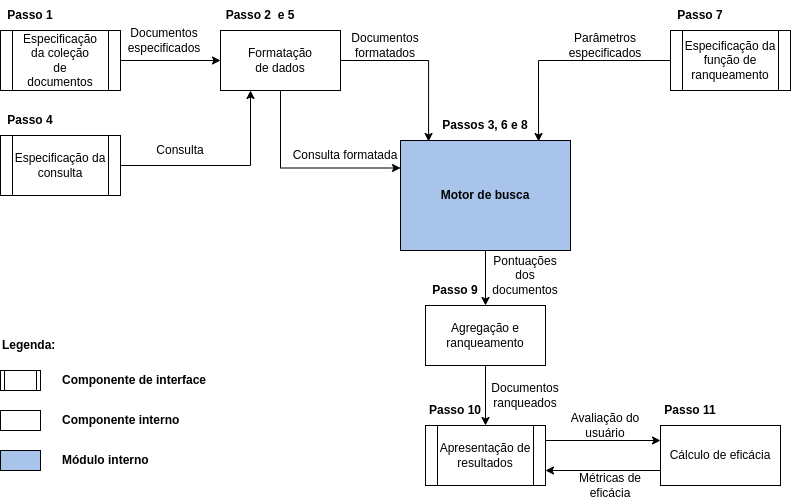

The diagram above was exported from draw.io. Its source (the exported page's mxGraphModel, read from the mxfile embedded in the PNG):
<mxGraphModel dx="1422" dy="777" grid="1" gridSize="10" guides="1" tooltips="1" connect="1" arrows="1" fold="1" page="1" pageScale="1" pageWidth="827" pageHeight="1169" math="0" shadow="0">
  <root>
    <mxCell id="0" />
    <mxCell id="1" parent="0" />
    <mxCell id="2" style="edgeStyle=orthogonalEdgeStyle;rounded=0;orthogonalLoop=1;jettySize=auto;html=1;exitX=1;exitY=0.5;exitDx=0;exitDy=0;entryX=0;entryY=0.5;entryDx=0;entryDy=0;" edge="1" source="3" target="8" parent="1">
      <mxGeometry relative="1" as="geometry" />
    </mxCell>
    <mxCell id="3" value="" style="shape=process;whiteSpace=wrap;html=1;backgroundOutline=1;" vertex="1" parent="1">
      <mxGeometry x="100" y="150" width="120" height="60" as="geometry" />
    </mxCell>
    <mxCell id="4" value="Passo 1" style="text;html=1;strokeColor=none;fillColor=none;align=center;verticalAlign=middle;whiteSpace=wrap;rounded=0;fontStyle=1" vertex="1" parent="1">
      <mxGeometry x="100" y="120" width="60" height="30" as="geometry" />
    </mxCell>
    <mxCell id="5" value="Especificação da coleção de documentos" style="text;html=1;strokeColor=none;fillColor=none;align=center;verticalAlign=middle;whiteSpace=wrap;rounded=0;" vertex="1" parent="1">
      <mxGeometry x="130" y="165" width="60" height="30" as="geometry" />
    </mxCell>
    <mxCell id="6" style="edgeStyle=orthogonalEdgeStyle;rounded=0;orthogonalLoop=1;jettySize=auto;html=1;exitX=0.5;exitY=1;exitDx=0;exitDy=0;entryX=0;entryY=0.25;entryDx=0;entryDy=0;" edge="1" source="8" target="32" parent="1">
      <mxGeometry relative="1" as="geometry">
        <Array as="points">
          <mxPoint x="380" y="288" />
        </Array>
      </mxGeometry>
    </mxCell>
    <mxCell id="7" style="edgeStyle=orthogonalEdgeStyle;rounded=0;orthogonalLoop=1;jettySize=auto;html=1;exitX=1;exitY=0.5;exitDx=0;exitDy=0;entryX=0.165;entryY=0.009;entryDx=0;entryDy=0;entryPerimeter=0;" edge="1" source="8" target="32" parent="1">
      <mxGeometry relative="1" as="geometry" />
    </mxCell>
    <mxCell id="8" value="" style="rounded=0;whiteSpace=wrap;html=1;" vertex="1" parent="1">
      <mxGeometry x="320" y="150" width="120" height="60" as="geometry" />
    </mxCell>
    <mxCell id="9" value="Passo 2&amp;nbsp; e 5" style="text;html=1;strokeColor=none;fillColor=none;align=center;verticalAlign=middle;whiteSpace=wrap;rounded=0;fontStyle=1" vertex="1" parent="1">
      <mxGeometry x="320" y="120" width="80" height="30" as="geometry" />
    </mxCell>
    <mxCell id="10" value="Formatação de dados" style="text;html=1;strokeColor=none;fillColor=none;align=center;verticalAlign=middle;whiteSpace=wrap;rounded=0;" vertex="1" parent="1">
      <mxGeometry x="350" y="165" width="60" height="30" as="geometry" />
    </mxCell>
    <mxCell id="11" value="Documentos especificados" style="text;html=1;strokeColor=none;fillColor=none;align=center;verticalAlign=middle;whiteSpace=wrap;rounded=0;" vertex="1" parent="1">
      <mxGeometry x="234" y="145" width="60" height="30" as="geometry" />
    </mxCell>
    <mxCell id="12" value="Passos 3, 6 e 8" style="text;html=1;strokeColor=none;fillColor=none;align=center;verticalAlign=middle;whiteSpace=wrap;rounded=0;fontStyle=1" vertex="1" parent="1">
      <mxGeometry x="540" y="230" width="90" height="30" as="geometry" />
    </mxCell>
    <mxCell id="13" style="edgeStyle=orthogonalEdgeStyle;rounded=0;orthogonalLoop=1;jettySize=auto;html=1;exitX=1;exitY=0.5;exitDx=0;exitDy=0;entryX=0.25;entryY=1;entryDx=0;entryDy=0;" edge="1" source="14" target="8" parent="1">
      <mxGeometry relative="1" as="geometry" />
    </mxCell>
    <mxCell id="14" value="Especificação da consulta" style="shape=process;whiteSpace=wrap;html=1;backgroundOutline=1;" vertex="1" parent="1">
      <mxGeometry x="100" y="255" width="120" height="60" as="geometry" />
    </mxCell>
    <mxCell id="15" value="Passo 4" style="text;html=1;strokeColor=none;fillColor=none;align=center;verticalAlign=middle;whiteSpace=wrap;rounded=0;fontStyle=1" vertex="1" parent="1">
      <mxGeometry x="100" y="225" width="60" height="30" as="geometry" />
    </mxCell>
    <mxCell id="16" value="Consulta" style="text;html=1;strokeColor=none;fillColor=none;align=center;verticalAlign=middle;whiteSpace=wrap;rounded=0;" vertex="1" parent="1">
      <mxGeometry x="250" y="255" width="60" height="30" as="geometry" />
    </mxCell>
    <mxCell id="17" style="edgeStyle=orthogonalEdgeStyle;rounded=0;orthogonalLoop=1;jettySize=auto;html=1;exitX=0.5;exitY=1;exitDx=0;exitDy=0;entryX=0.5;entryY=0;entryDx=0;entryDy=0;" edge="1" source="18" target="21" parent="1">
      <mxGeometry relative="1" as="geometry" />
    </mxCell>
    <mxCell id="18" value="Agregação e ranqueamento" style="rounded=0;whiteSpace=wrap;html=1;" vertex="1" parent="1">
      <mxGeometry x="525" y="425" width="120" height="60" as="geometry" />
    </mxCell>
    <mxCell id="19" value="Passo 9" style="text;html=1;strokeColor=none;fillColor=none;align=center;verticalAlign=middle;whiteSpace=wrap;rounded=0;fontStyle=1" vertex="1" parent="1">
      <mxGeometry x="525" y="395" width="60" height="30" as="geometry" />
    </mxCell>
    <mxCell id="20" style="edgeStyle=orthogonalEdgeStyle;rounded=0;orthogonalLoop=1;jettySize=auto;html=1;exitX=1;exitY=0.25;exitDx=0;exitDy=0;entryX=0;entryY=0.25;entryDx=0;entryDy=0;" edge="1" source="21" parent="1">
      <mxGeometry relative="1" as="geometry">
        <mxPoint x="760" y="560" as="targetPoint" />
      </mxGeometry>
    </mxCell>
    <mxCell id="21" value="Apresentação de resultados" style="shape=process;whiteSpace=wrap;html=1;backgroundOutline=1;" vertex="1" parent="1">
      <mxGeometry x="525" y="545" width="120" height="60" as="geometry" />
    </mxCell>
    <mxCell id="22" value="Passo 10" style="text;html=1;strokeColor=none;fillColor=none;align=center;verticalAlign=middle;whiteSpace=wrap;rounded=0;fontStyle=1" vertex="1" parent="1">
      <mxGeometry x="525" y="515" width="60" height="30" as="geometry" />
    </mxCell>
    <mxCell id="23" style="edgeStyle=orthogonalEdgeStyle;rounded=0;orthogonalLoop=1;jettySize=auto;html=1;exitX=0;exitY=0.75;exitDx=0;exitDy=0;entryX=1;entryY=0.75;entryDx=0;entryDy=0;" edge="1" target="21" parent="1">
      <mxGeometry relative="1" as="geometry">
        <mxPoint x="760" y="590" as="sourcePoint" />
      </mxGeometry>
    </mxCell>
    <mxCell id="24" value="" style="shape=process;whiteSpace=wrap;html=1;backgroundOutline=1;" vertex="1" parent="1">
      <mxGeometry x="100" y="490" width="40" height="20" as="geometry" />
    </mxCell>
    <mxCell id="25" value="&lt;b&gt;Legenda:&lt;/b&gt;" style="text;html=1;strokeColor=none;fillColor=none;align=left;verticalAlign=middle;whiteSpace=wrap;rounded=0;" vertex="1" parent="1">
      <mxGeometry x="100" y="450" width="60" height="30" as="geometry" />
    </mxCell>
    <mxCell id="26" value="&lt;b&gt;Componente de interface&lt;/b&gt;" style="text;html=1;strokeColor=none;fillColor=none;align=left;verticalAlign=middle;whiteSpace=wrap;rounded=0;" vertex="1" parent="1">
      <mxGeometry x="160" y="485" width="166" height="30" as="geometry" />
    </mxCell>
    <mxCell id="27" value="" style="rounded=0;whiteSpace=wrap;html=1;align=left;" vertex="1" parent="1">
      <mxGeometry x="100" y="530" width="40" height="20" as="geometry" />
    </mxCell>
    <mxCell id="28" value="&lt;b&gt;Componente interno&lt;/b&gt;" style="text;html=1;strokeColor=none;fillColor=none;align=left;verticalAlign=middle;whiteSpace=wrap;rounded=0;" vertex="1" parent="1">
      <mxGeometry x="160" y="525" width="166" height="30" as="geometry" />
    </mxCell>
    <mxCell id="29" style="edgeStyle=orthogonalEdgeStyle;rounded=0;orthogonalLoop=1;jettySize=auto;html=1;exitX=0;exitY=0.5;exitDx=0;exitDy=0;entryX=0.812;entryY=0.009;entryDx=0;entryDy=0;entryPerimeter=0;" edge="1" source="30" target="32" parent="1">
      <mxGeometry relative="1" as="geometry" />
    </mxCell>
    <mxCell id="30" value="Especificação da função de ranqueamento" style="shape=process;whiteSpace=wrap;html=1;backgroundOutline=1;" vertex="1" parent="1">
      <mxGeometry x="770" y="150" width="120" height="60" as="geometry" />
    </mxCell>
    <mxCell id="31" style="edgeStyle=orthogonalEdgeStyle;rounded=0;orthogonalLoop=1;jettySize=auto;html=1;exitX=0.5;exitY=1;exitDx=0;exitDy=0;" edge="1" source="32" target="18" parent="1">
      <mxGeometry relative="1" as="geometry" />
    </mxCell>
    <mxCell id="32" value="&lt;b&gt;Motor de busca&lt;/b&gt;" style="rounded=0;whiteSpace=wrap;html=1;fillColor=#A9C4EB;" vertex="1" parent="1">
      <mxGeometry x="500" y="260" width="170" height="110" as="geometry" />
    </mxCell>
    <mxCell id="33" value="Documentos formatados" style="text;html=1;strokeColor=none;fillColor=none;align=center;verticalAlign=middle;whiteSpace=wrap;rounded=0;" vertex="1" parent="1">
      <mxGeometry x="450" y="150" width="70" height="30" as="geometry" />
    </mxCell>
    <mxCell id="34" value="Consulta formatada" style="text;html=1;strokeColor=none;fillColor=none;align=center;verticalAlign=middle;whiteSpace=wrap;rounded=0;" vertex="1" parent="1">
      <mxGeometry x="380" y="260" width="130" height="30" as="geometry" />
    </mxCell>
    <mxCell id="35" value="Passo 11" style="text;html=1;strokeColor=none;fillColor=none;align=center;verticalAlign=middle;whiteSpace=wrap;rounded=0;fontStyle=1" vertex="1" parent="1">
      <mxGeometry x="760" y="515" width="60" height="30" as="geometry" />
    </mxCell>
    <mxCell id="36" value="Passo 7" style="text;html=1;strokeColor=none;fillColor=none;align=center;verticalAlign=middle;whiteSpace=wrap;rounded=0;fontStyle=1" vertex="1" parent="1">
      <mxGeometry x="770" y="120" width="60" height="30" as="geometry" />
    </mxCell>
    <mxCell id="37" value="Parâmetros especificados" style="text;html=1;strokeColor=none;fillColor=none;align=center;verticalAlign=middle;whiteSpace=wrap;rounded=0;" vertex="1" parent="1">
      <mxGeometry x="680" y="150" width="50" height="30" as="geometry" />
    </mxCell>
    <mxCell id="38" value="" style="rounded=0;whiteSpace=wrap;html=1;fillColor=#A9C4EB;" vertex="1" parent="1">
      <mxGeometry x="100" y="570" width="40" height="20" as="geometry" />
    </mxCell>
    <mxCell id="39" value="&lt;b&gt;Módulo interno&lt;/b&gt;" style="text;html=1;strokeColor=none;fillColor=none;align=left;verticalAlign=middle;whiteSpace=wrap;rounded=0;" vertex="1" parent="1">
      <mxGeometry x="160" y="565" width="166" height="30" as="geometry" />
    </mxCell>
    <mxCell id="40" value="Pontuações dos documentos" style="text;html=1;strokeColor=none;fillColor=none;align=center;verticalAlign=middle;whiteSpace=wrap;rounded=0;" vertex="1" parent="1">
      <mxGeometry x="600" y="380" width="50" height="30" as="geometry" />
    </mxCell>
    <mxCell id="41" value="Documentos ranqueados" style="text;html=1;strokeColor=none;fillColor=none;align=center;verticalAlign=middle;whiteSpace=wrap;rounded=0;" vertex="1" parent="1">
      <mxGeometry x="600" y="500" width="50" height="30" as="geometry" />
    </mxCell>
    <mxCell id="42" value="Avaliação do usuário" style="text;html=1;strokeColor=none;fillColor=none;align=center;verticalAlign=middle;whiteSpace=wrap;rounded=0;" vertex="1" parent="1">
      <mxGeometry x="655" y="530" width="100" height="30" as="geometry" />
    </mxCell>
    <mxCell id="43" value="Métricas de eficácia" style="text;html=1;strokeColor=none;fillColor=none;align=center;verticalAlign=middle;whiteSpace=wrap;rounded=0;" vertex="1" parent="1">
      <mxGeometry x="660" y="590" width="100" height="30" as="geometry" />
    </mxCell>
    <mxCell id="44" value="Cálculo de eficácia" style="rounded=0;whiteSpace=wrap;html=1;" vertex="1" parent="1">
      <mxGeometry x="760" y="545" width="120" height="60" as="geometry" />
    </mxCell>
  </root>
</mxGraphModel>